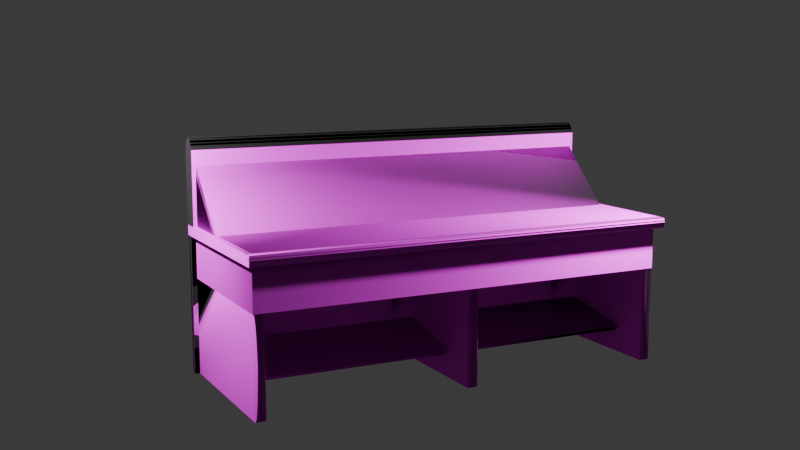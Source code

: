 # Source: table.blend  (saved by Blender 4.5.91; exported with 4.5.12 LTS)
import bpy
from mathutils import Matrix  # noqa: F401  (used for matrix-valued properties, if any)

bpy.ops.wm.read_factory_settings(use_empty=True)
scene = bpy.context.scene
scene.name = 'Scene'

# ---- collections
col_collection = bpy.data.collections.new('Collection'); scene.collection.children.link(col_collection)

# ---- images (referenced by path relative to the original .blend; pixels are not part of the script)
import os
ASSET_DIR = os.environ.get("B2B_ASSET_DIR", "")  # directory of the original .blend (textures are referenced by path, not embedded)
HERE = os.path.dirname(os.path.abspath(__file__))  # packed textures are extracted next to this script under _unpacked/

def load_image(name, relpath, width, height, colorspace="sRGB"):
    """Load a texture the original file referenced (path relative to the .blend, or extracted next to this script)."""
    p = next((c for c in (os.path.join(HERE, relpath), os.path.join(ASSET_DIR, relpath)) if relpath and os.path.exists(c)), "")
    if p:
        img = bpy.data.images.load(p, check_existing=True)
        img.name = name
    else:  # same state as the original file: an image datablock whose file is absent (Cycles renders it pink)
        img = bpy.data.images.new(name, width, height)
        img.source = "FILE"
        img.filepath = "//" + (relpath or name)
    img.colorspace_settings.name = colorspace
    return img
img_subtle_grained_wood_albedo_png = load_image('subtle-grained-wood_albedo.png', 'subtle-grained-wood_albedo.png', 1024, 1024, 'sRGB')
img_subtle_grained_wood_normal_ogl_png = load_image('subtle-grained-wood_normal-ogl.png', 'subtle-grained-wood_normal-ogl.png', 1024, 1024, 'Non-Color')
img_subtle_grained_wood_roughness_png = load_image('subtle-grained-wood_roughness.png', 'subtle-grained-wood_roughness.png', 1024, 1024, 'Non-Color')

# ---- materials (node trees are filled in below, after node groups)
mat_material = bpy.data.materials.new('Material')

# ---- node groups
ng_smooth_by_angle = bpy.data.node_groups.new('Smooth by Angle', 'GeometryNodeTree')
_s = ng_smooth_by_angle.interface.new_socket(name='Mesh', in_out='OUTPUT', socket_type='NodeSocketGeometry')
_s = ng_smooth_by_angle.interface.new_socket(name='Mesh', in_out='INPUT', socket_type='NodeSocketGeometry')
_s = ng_smooth_by_angle.interface.new_socket(name='Angle', in_out='INPUT', socket_type='NodeSocketFloat')
_s.subtype = 'ANGLE'
_s.default_value = 0.5236
_s.min_value = 0.0
_s.max_value = 3.142
_s.description = 'Maximum face angle for smooth edges'
_s = ng_smooth_by_angle.interface.new_socket(name='Ignore Sharpness', in_out='INPUT', socket_type='NodeSocketBool')
_s.force_non_field = True
ng_smooth_by_angle.description = 'Set the sharpness of mesh edges based on the angle between the neighboring faces'
ng_smooth_by_angle.is_modifier = True
_N = ng_smooth_by_angle.nodes; _L = ng_smooth_by_angle.links
n0 = _N.new('GeometryNodeSetShadeSmooth'); n0.name = 'Set Shade Smooth'; n0.location = (120, -80)
n0.domain = 'EDGE'
n1 = _N.new('GeometryNodeSetShadeSmooth'); n1.name = 'Set Shade Smooth.001'; n1.location = (300, -80)
n2 = _N.new('NodeGroupOutput'); n2.name = 'Group Output'; n2.location = (480, -80)
n3 = _N.new('GeometryNodeInputMeshEdgeAngle'); n3.name = 'Edge Angle'; n3.location = (-440, -240)
n4 = _N.new('NodeGroupInput'); n4.name = 'Group Input'; n4.location = (-80, -80)
n5 = _N.new('GeometryNodeInputEdgeSmooth'); n5.name = 'Is Edge Smooth'; n5.location = (-260, -120)
n6 = _N.new('GeometryNodeInputShadeSmooth'); n6.name = 'Is Shade Smooth'; n6.location = (-440, -397)
n7 = _N.new('FunctionNodeCompare'); n7.name = 'Compare'; n7.location = (-260, -260)
n7.operation = 'LESS_EQUAL'
n7.inputs[6].default_value = (0.0, 0.0, 0.0, 0.0)
n7.inputs[7].default_value = (0.0, 0.0, 0.0, 0.0)
n8 = _N.new('FunctionNodeBooleanMath'); n8.name = 'Boolean Math.001'; n8.location = (-80, -260)
n9 = _N.new('NodeGroupInput'); n9.name = 'Group Input.001'; n9.location = (-440, -329)
n10 = _N.new('NodeGroupInput'); n10.name = 'Group Input.002'; n10.location = (-259, -189)
n11 = _N.new('FunctionNodeBooleanMath'); n11.name = 'Boolean Math'; n11.location = (-80, -149)
n11.operation = 'OR'
n12 = _N.new('FunctionNodeBooleanMath'); n12.name = 'Boolean Math.002'; n12.location = (-260, -380)
n12.operation = 'OR'
n13 = _N.new('NodeGroupInput'); n13.name = 'Group Input.003'; n13.location = (-440, -460)
_L.new(n3.outputs[0], n7.inputs[0])
_L.new(n1.outputs[0], n2.inputs[0])
_L.new(n9.outputs[1], n7.inputs[1])
_L.new(n7.outputs[0], n8.inputs[0])
_L.new(n4.outputs[0], n0.inputs[0])
_L.new(n0.outputs[0], n1.inputs[0])
_L.new(n8.outputs[0], n0.inputs[2])
_L.new(n10.outputs[2], n11.inputs[1])
_L.new(n5.outputs[0], n11.inputs[0])
_L.new(n11.outputs[0], n0.inputs[1])
_L.new(n13.outputs[2], n12.inputs[1])
_L.new(n6.outputs[0], n12.inputs[0])
_L.new(n12.outputs[0], n8.inputs[1])
n2.is_active_output = True

# ---- material node trees
mat_material.use_nodes = True; mat_material.node_tree.nodes.clear()
_N = mat_material.node_tree.nodes; _L = mat_material.node_tree.links
n0 = _N.new('ShaderNodeBsdfPrincipled'); n0.name = 'Principled BSDF'; n0.location = (-518, 497)
n1 = _N.new('ShaderNodeOutputMaterial'); n1.name = 'Material Output'; n1.location = (-118, 497)
n2 = _N.new('ShaderNodeTexImage'); n2.name = 'Image Texture'; n2.location = (-920, 470)
n2.image = img_subtle_grained_wood_albedo_png
n3 = _N.new('ShaderNodeTexImage'); n3.name = 'Image Texture.001'; n3.location = (-1376, 405)
n3.image = img_subtle_grained_wood_normal_ogl_png
n4 = _N.new('ShaderNodeNormalMap'); n4.name = 'Normal Map'; n4.location = (-1100, 599)
n4.inputs[0].default_value = 1.3
n5 = _N.new('ShaderNodeTexImage'); n5.name = 'Image Texture.003'; n5.location = (-811, 63)
n5.image = img_subtle_grained_wood_roughness_png
_L.new(n0.outputs[0], n1.inputs[0])
_L.new(n2.outputs[0], n0.inputs[0])
_L.new(n3.outputs[0], n4.inputs[1])
_L.new(n4.outputs[0], n0.inputs[5])
_L.new(n5.outputs[1], n0.inputs[2])
n1.is_active_output = True

# ---- world
world_world = bpy.data.worlds.new('World'); scene.world = world_world
world_world.use_nodes = True; world_world.node_tree.nodes.clear()
_N = world_world.node_tree.nodes; _L = world_world.node_tree.links
n0 = _N.new('ShaderNodeOutputWorld'); n0.name = 'World Output'; n0.location = (300, 300)
n1 = _N.new('ShaderNodeBackground'); n1.name = 'Background'; n1.location = (10, 300)
n1.inputs[0].default_value = (0.05088, 0.05088, 0.05088, 1.0)
_L.new(n1.outputs[0], n0.inputs[0])
n0.is_active_output = True
world_world.color = (0.05088, 0.05088, 0.05088)
world_world.sun_shadow_jitter_overblur = 0.0

# ---- cameras
cam_camera = bpy.data.cameras.new('Camera')
cam_camera.clip_end = 100.0
cam_camera.ortho_scale = 7.314

# ---- lights
light_light = bpy.data.lights.new('Light', 'POINT')
light_light.energy = 700.0
light_light.shadow_soft_size = 0.1
light_light_001 = bpy.data.lights.new('Light.001', 'POINT')
light_light_001.energy = 700.0
light_light_001.shadow_soft_size = 0.1

# ---- meshes
me_cube_003 = bpy.data.meshes.new('Cube.003')
me_cube_003.from_pydata([(-1.0, 1.0, -0.8943), (-1.0, -0.8732, 0.9781), (1.0, 1.0, -0.8943), (1.0, -0.8732, 0.9781), (-1.0, -0.8791, -0.901), (-1.0, 0.7403, -0.901), (-1.0, -0.885, 0.7354), (1.0, -0.8791, -0.901), (1.0, 0.7403, -0.901), (1.0, -0.885, 0.7354)], [], [(0, 1, 3, 2), (1, 0, 5, 6), (6, 5, 8, 9), (5, 4, 7, 8), (9, 3, 1, 6), (9, 8, 2, 3)])
me_cube_003.polygons.foreach_set('use_smooth', [True] * 6)
_uv = me_cube_003.uv_layers.new(name='UVMap')
_uv.uv.foreach_set('vector', [0.003422, 0.07036, 0.6299, 0.07775, 0.625, 0.5, -0.0015, 0.4926, 0.6718, 0.1639, 0.3676, 0.159, 0.375, 0.2723, 0.6791, 0.2772, 0.625, 0.2723, 0.375, 0.2723, 0.375, 0.4777, 0.625, 0.4777, 0.1473, 0.5, 0.1473, 0.75, 0.3527, 0.75, 0.3527, 0.5, 0.625, 0.4777, 0.625, 0.5, 0.625, 0.25, 0.625, 0.2723, 0.6767, 0.3891, 0.3799, 0.3891, 0.375, 0.5, 0.6718, 0.5])
me_cube_003.materials.append(mat_material)
me_cube_003.update()
me_cube_004 = bpy.data.meshes.new('Cube.004')
me_cube_004.from_pydata([(-1.0, -1.0, -1.0), (-1.0, -1.0, 1.0), (-1.0, 1.0, -1.0), (-1.0, -0.9864, 1.0), (1.0, -1.0, -1.0), (1.0, -1.0, 1.0), (1.0, 1.0, -1.0), (1.0, -0.9864, 1.0)], [], [(0, 1, 3, 2), (2, 3, 7, 6), (6, 7, 5, 4), (4, 5, 1, 0), (2, 6, 4, 0), (7, 3, 1, 5)])
_uv = me_cube_004.uv_layers.new(name='UVMap')
_uv.uv.foreach_set('vector', [0.375, 0.0, 0.625, 0.0, 0.625, 0.25, 0.375, 0.25, 0.375, 0.25, 0.625, 0.25, 0.625, 0.5, 0.375, 0.5, 0.375, 0.4163, 0.7726, 0.4213, 0.374, 0.7549, 0.375, 0.75, 0.375, 0.75, 0.625, 0.75, 0.625, 1.0, 0.375, 1.0, 0.125, 0.5, 0.375, 0.5, 0.375, 0.75, 0.125, 0.75, 0.625, 0.5, 0.875, 0.5, 0.875, 0.75, 0.625, 0.75])
me_cube_004.materials.append(mat_material)
me_cube_004.update()
me_cube_006 = bpy.data.meshes.new('Cube.006')
me_cube_006.from_pydata([(-1.0, -1.0, 0.3612), (-1.0, -1.0, 1.0), (-1.0, 1.0, 0.3612), (-1.0, 1.0, 1.0), (1.0, -1.0, 0.3612), (1.0, -1.0, 1.0), (1.0, 1.0, 0.3612), (1.0, 1.0, 1.0), (-1.0, -1.0, 0.8736), (-1.0, 1.0, 0.8736), (1.0, 1.0, 0.8736), (1.0, -1.0, 0.8736), (-1.031, -1.031, 0.8736), (-1.031, -1.031, 1.0), (-1.031, 1.031, 1.0), (1.031, 1.031, 1.0), (1.031, -1.031, 1.0), (-1.031, 1.031, 0.8736), (1.031, -1.031, 0.8736), (-1.025, -1.025, 0.8736), (-1.025, -1.025, 1.0), (-1.025, 1.025, 1.0), (1.025, 1.025, 1.0), (1.025, -1.025, 1.0), (-1.025, 1.025, 0.8736), (1.025, 1.025, 0.8736), (1.025, -1.025, 0.8736), (-1.025, 1.109, 1.0), (1.025, 1.109, 1.0), (-1.025, 1.109, 0.8736), (1.025, 1.109, 0.8736), (-1.025, 1.062, 0.8736), (1.025, 1.062, 0.8736), (-1.025, 1.109, 1.0), (-1.025, 1.109, 0.8736), (-1.025, 1.115, 0.9913), (-1.025, 1.12, 0.9813), (-1.025, 1.123, 0.9703), (-1.025, 1.126, 0.9585), (-1.025, 1.127, 0.9461), (-1.025, 1.127, 0.9333), (-1.025, 1.126, 0.9205), (-1.025, 1.123, 0.9079), (-1.025, 1.12, 0.8957), (-1.025, 1.115, 0.8842), (1.025, 1.109, 0.8736), (1.025, 1.109, 1.0), (1.025, 1.115, 0.8842), (1.025, 1.12, 0.8957), (1.025, 1.123, 0.9079), (1.025, 1.126, 0.9205), (1.025, 1.127, 0.9333), (1.025, 1.127, 0.9461), (1.025, 1.126, 0.9585), (1.025, 1.123, 0.9703), (1.025, 1.12, 0.9813), (1.025, 1.115, 0.9913)], [], [(1, 3, 14, 13), (9, 8, 12, 17), (2, 6, 4, 0), (7, 3, 1, 5), (4, 11, 8, 0), (6, 10, 11, 4), (2, 9, 10, 6), (0, 8, 9, 2), (16, 13, 20, 23), (12, 18, 26, 19), (5, 1, 13, 16), (8, 11, 18, 12), (3, 7, 15, 14), (19, 20, 21, 24), (33, 27, 28, 46), (25, 22, 23, 26), (26, 23, 20, 19), (17, 12, 19, 24), (13, 14, 21, 20), (24, 21, 27, 33, 35, 36, 37, 38, 39, 40, 41, 42, 43, 44, 34, 29, 31), (32, 31, 29, 30), (21, 22, 28, 27), (22, 25, 32, 30, 45, 47, 48, 49, 50, 51, 52, 53, 54, 55, 56, 46, 28), (25, 24, 31, 32), (45, 34, 44, 47), (47, 44, 43, 48), (48, 43, 42, 49), (49, 42, 41, 50), (50, 41, 40, 51), (51, 40, 39, 52), (52, 39, 38, 53), (53, 38, 37, 54), (54, 37, 36, 55), (55, 36, 35, 56), (56, 35, 33, 46), (29, 34, 45, 30), (5, 23, 22, 7), (11, 10, 25, 26)])
me_cube_006.polygons.foreach_set('use_smooth', [True] * 38)
_uv = me_cube_006.uv_layers.new(name='UVMap')
_uv.uv.foreach_set('vector', [0.875, 0.75, 0.875, 0.5, 0.875, 0.5, 0.875, 0.75, 0.6092, 0.25, 0.6092, 0.0, 0.6092, 0.0, 0.6092, 0.25, 0.125, 0.5, 0.375, 0.5, 0.375, 0.75, 0.125, 0.75, 5.96e-08, 0.5137, 0.875, 0.5, 0.877, 0.832, 0.001953, 0.8457, 0.375, 0.75, 0.6092, 0.75, 0.6092, 1.0, 0.375, 1.0, 0.375, 0.5, 0.9315, 0.5078, 0.9315, 0.7578, 0.375, 0.75, 1.003, 0.2768, 0.9998, 0.0918, -0.2473, 0.1011, -0.2569, 0.2802, 0.375, 0.0, 0.8807, 0.005859, 0.8807, 0.2559, 0.375, 0.25, 0.625, 0.75, 0.875, 0.75, 0.875, 0.75, 0.625, 0.75, 0.6092, 1.0, 0.6092, 0.75, 0.6092, 0.75, 0.6092, 1.0, 0.625, 0.75, 0.875, 0.75, 0.875, 0.75, 0.625, 0.75, 0.6092, 1.0, 0.6092, 0.75, 0.6092, 0.75, 0.6092, 1.0, 0.875, 0.5, 0.625, 0.5, 0.625, 0.5, 0.875, 0.5, 0.6092, 0.0, 0.625, 0.0, 0.625, 0.2027, 0.6092, 0.25, 0.625, 0.25, 0.625, 0.2027, 0.625, 0.4527, 0.625, 0.5, 0.6092, 0.5, 0.625, 0.4527, 0.625, 0.75, 0.6092, 0.75, 0.6092, 0.75, 0.625, 0.75, 0.625, 1.0, 0.6092, 1.0, 0.6092, 0.25, 0.6092, 0.0, 0.6092, 0.0, 0.6092, 0.25, 0.875, 0.75, 0.875, 0.5, 0.875, 0.4527, 0.875, 0.75, 0.6092, 0.25, 0.625, 0.2027, 0.625, 0.2027, 0.625, 0.25, 0.5061, -0.6305, 0.725, -0.7452, 0.8182, 0.2758, 0.6198, 0.25, 0.6183, 0.25, 0.6167, 0.25, 0.6151, 0.25, 0.6135, 0.25, 0.6061, 0.1699, 0.6105, 0.25, 0.6092, 0.25, 0.6092, 0.25, 0.6092, 0.25, 0.6092, 0.5, 0.6092, 0.25, 0.6092, 0.25, 0.6092, 0.5, 0.8762, 0.406, 0.1808, 0.4035, 0.1796, 0.4503, 0.875, 0.4527, 0.625, 0.4527, 0.6092, 0.5, 0.6092, 0.5, 0.6092, 0.5, 0.6092, 0.5, 0.6359, 0.4082, 0.6022, 0.3516, 0.6135, 0.5, 0.6151, 0.5, 0.6167, 0.5, 0.6183, 0.5, 0.6198, 0.5, 0.8182, 0.5258, 0.7932, 1.384, 0.6239, 1.368, 0.625, 0.5, 0.625, 0.4527, 0.6092, 0.5, 0.6092, 0.25, 0.6092, 0.25, 0.6092, 0.5, 0.6092, 0.25, 0.6092, 0.25, 0.6105, 0.25, 0.6359, 0.1582, 0.3234, 0.03125, 0.9015, 0.03516, 0.9008, 0.06641, 0.3227, 0.06641, 0.602, 0.1016, 0.6059, 0.1699, 0.6131, 0.25, 0.6131, 0.25, 0.6131, 0.25, 0.6131, 0.25, 0.6143, 0.25, 0.6143, 0.25, 0.6143, 0.25, 0.6143, 0.25, 0.6155, 0.25, 0.6155, 0.25, 0.6155, 0.25, 0.6155, 0.25, 0.618, 0.25, 0.618, 0.25, 0.3289, -0.05273, 0.3165, -1.05, 0.4286, -1.048, 0.4294, -0.03956, 0.6208, 0.5, 0.6208, 0.25, 0.8347, 0.2783, 0.8347, 0.5283, 0.8187, 0.5258, 0.8187, 0.2758, 1.153, -0.6944, 1.221, 1.434, 1.221, 1.434, 1.153, -0.6944, 1.211, -0.6891, 1.267, 1.458, -0.01665, 1.112, 0.7874, -0.734, 0.9062, 0.1777, -0.01953, 0.2734, 0.6092, 0.25, 0.6092, 0.25, 0.6092, 0.25, 0.6092, 0.25, 0.625, 0.75, 0.625, 0.75, 0.625, 0.4527, 0.625, 0.5, 0.6092, 0.75, 0.6092, 0.5, 0.6092, 0.5, 0.6092, 0.75])
me_cube_006.materials.append(mat_material)
me_cube_006.update()
me_cube = bpy.data.meshes.new('Cube')
me_cube.from_pydata([(-1.0, -1.0, -1.0), (-1.0, -1.0, 1.0), (-1.0, 1.0, -1.0), (-1.0, 1.0, 1.0), (1.0, -1.0, -1.0), (1.0, -1.0, 1.0), (1.0, 1.0, -1.0), (1.0, 1.0, 1.0), (-1.0, 0.0, -1.0), (1.0, 0.0, -1.0), (-1.0, -0.9199, 1.054), (-1.0, 0.9199, 1.054), (-1.0, 0.0, 0.5619), (-1.0, -0.7227, 1.162), (-1.0, -0.4978, 1.242), (-1.0, -0.2538, 1.291), (-1.0, 5.96e-08, 1.308), (-1.0, 0.2538, 1.291), (-1.0, 0.4978, 1.242), (-1.0, 0.7227, 1.162), (1.0, 0.9199, 1.054), (1.0, -0.9199, 1.054), (1.0, 0.0, 0.5619), (1.0, 0.7227, 1.162), (1.0, 0.4978, 1.242), (1.0, 0.2538, 1.291), (1.0, -5.96e-08, 1.308), (1.0, -0.2538, 1.291), (1.0, -0.4978, 1.242), (1.0, -0.7227, 1.162)], [], [(2, 3, 7, 6), (4, 5, 1, 0), (8, 9, 4, 0), (2, 6, 9, 8), (10, 13, 12), (13, 14, 12), (14, 15, 12), (15, 16, 12), (16, 17, 12), (17, 18, 12), (18, 19, 12), (19, 11, 12), (20, 23, 22), (23, 24, 22), (24, 25, 22), (25, 26, 22), (26, 27, 22), (27, 28, 22), (28, 29, 22), (29, 21, 22), (10, 21, 29, 13), (13, 29, 28, 14), (14, 28, 27, 15), (15, 27, 26, 16), (16, 26, 25, 17), (17, 25, 24, 18), (18, 24, 23, 19), (19, 23, 20, 11), (7, 3, 11, 20), (0, 1, 10, 12, 8), (8, 12, 11, 3, 2), (21, 10, 1, 5), (6, 7, 20, 22, 9), (9, 22, 21, 5, 4)])
me_cube.polygons.foreach_set('use_smooth', [True] * 34)
_uv = me_cube.uv_layers.new(name='UVMap')
_uv.uv.foreach_set('vector', [0.375, -0.7392, 0.3543, -0.5621, -1.176, -0.5631, -1.131, -0.7452, 0.375, 0.75, 0.625, 0.75, 0.625, 1.0, 0.375, 1.0, 0.125, 0.625, 0.375, 0.625, 0.375, 0.75, 0.125, 0.75, 0.125, 0.5, 0.375, 0.5, 0.375, 0.625, 0.125, 0.625, 0.625, 0.01002, 0.6226, 0.03466, 0.5213, 0.125, 0.6226, 0.03466, 0.6156, 0.06277, 0.5213, 0.125, 0.6156, 0.06277, 0.6047, 0.09328, 0.5213, 0.125, 0.6047, 0.09328, 0.5913, 0.125, 0.5213, 0.125, 0.5913, 0.125, 0.5897, 0.125, 0.5213, 0.125, 0.5897, 0.125, 0.5851, 0.125, 0.5213, 0.125, 0.5851, 0.125, 0.5775, 0.125, 0.5213, 0.125, 0.5775, 0.125, 0.5674, 0.125, 0.5213, 0.125, 0.625, 0.51, 0.625, 0.5333, 0.5213, 0.625, 0.625, 0.5333, 0.625, 0.5574, 0.5213, 0.625, 0.625, 0.5574, 0.625, 0.5813, 0.5213, 0.625, 0.625, 0.5813, 0.625, 0.6042, 0.5213, 0.625, 0.625, 0.6042, 0.625, 0.6252, 0.5213, 0.625, 0.625, 0.6252, 0.625, 0.6434, 0.5213, 0.625, 0.625, 0.6434, 0.625, 0.6582, 0.5213, 0.625, 0.625, 0.6582, 0.625, 0.669, 0.5213, 0.625, 0.875, 0.74, 0.625, 0.74, 0.625, 0.7167, 0.875, 0.7167, 0.875, 0.7167, 0.625, 0.7167, 0.625, 0.6926, 0.875, 0.6926, 0.875, 0.6926, 0.625, 0.6926, 0.625, 0.6687, 0.875, 0.6687, 0.875, 0.6687, 0.625, 0.6687, 0.625, 0.625, 0.875, 0.625, 0.875, 0.625, 0.625, 0.625, 0.625, 0.5813, 0.875, 0.5813, 0.875, 0.5813, 0.625, 0.5813, 0.625, 0.5574, 0.875, 0.5574, 0.875, 0.5574, 0.625, 0.5574, 0.625, 0.5333, 0.875, 0.5333, 0.875, 0.5333, 0.625, 0.5333, 0.625, 0.51, 0.875, 0.51, 0.625, 0.5, 0.875, 0.5, 0.875, 0.51, 0.625, 0.51, 0.375, 0.0, 0.625, 0.0, 0.625, 0.01002, 0.5213, 0.125, 0.375, 0.125, 0.375, 0.125, 0.5213, 0.125, 0.625, 0.24, 0.625, 0.25, 0.375, 0.25, 0.625, 0.74, 0.875, 0.74, 0.875, 0.75, 0.625, 0.75, 0.375, 0.5, 0.625, 0.5, 0.625, 0.51, 0.5213, 0.625, 0.375, 0.625, 0.375, 0.625, 0.5213, 0.625, 0.625, 0.74, 0.625, 0.75, 0.375, 0.75])
me_cube.materials.append(mat_material)
me_cube.update()
me_cube_001 = bpy.data.meshes.new('Cube.001')
me_cube_001.from_pydata([(-1.0, -1.0, -1.0), (-1.0, -1.0, 1.0), (-1.0, 1.0, -1.0), (-1.0, 1.0, 1.0), (1.0, -1.0, -1.0), (1.0, -1.0, 1.0), (1.0, 1.0, -1.0), (1.0, 1.0, 1.0)], [], [(0, 1, 3, 2), (2, 3, 7, 6), (6, 7, 5, 4), (4, 5, 1, 0), (2, 6, 4, 0), (7, 3, 1, 5)])
me_cube_001.polygons.foreach_set('use_smooth', [True] * 6)
_uv = me_cube_001.uv_layers.new(name='UVMap')
_uv.uv.foreach_set('vector', [0.375, 0.0, 0.625, 0.0, 0.625, 0.25, 0.375, 0.25, 0.375, 0.25, 0.625, 0.25, 0.625, 0.5, 0.375, 0.5, 0.375, 0.5, 0.625, 0.5, 0.625, 0.75, 0.375, 0.75, 0.375, 0.75, 0.625, 0.75, 0.625, 1.0, 0.375, 1.0, 0.125, 0.5, 0.375, 0.5, 0.375, 0.75, 0.125, 0.75, 0.625, 0.5, 0.875, 0.5, 0.875, 0.75, 0.625, 0.75])
me_cube_001.materials.append(mat_material)
me_cube_001.update()
me_cube_002 = bpy.data.meshes.new('Cube.002')
me_cube_002.from_pydata([(-1.0, -1.0, -1.0), (-1.0, -1.0, 1.0), (-1.0, 1.0, -1.0), (-1.0, 1.0, 1.0), (1.0, -1.0, -1.0), (1.0, -1.0, 1.0), (1.0, 1.0, -1.0), (1.0, 1.0, 1.0)], [], [(0, 1, 3, 2), (2, 3, 7, 6), (6, 7, 5, 4), (4, 5, 1, 0), (2, 6, 4, 0), (7, 3, 1, 5)])
me_cube_002.polygons.foreach_set('use_smooth', [True] * 6)
_uv = me_cube_002.uv_layers.new(name='UVMap')
_uv.uv.foreach_set('vector', [0.375, 0.0, 0.625, 0.0, 0.625, 0.25, 0.375, 0.25, 0.375, 0.25, 0.625, 0.25, 0.625, 0.5, 0.375, 0.5, 0.375, 0.5, 0.625, 0.5, 0.625, 0.75, 0.375, 0.75, 0.375, 0.75, 0.625, 0.75, 0.625, 1.0, 0.375, 1.0, 0.125, 0.5, 0.375, 0.5, 0.375, 0.75, 0.125, 0.75, 0.625, 0.5, 0.875, 0.5, 0.875, 0.75, 0.625, 0.75])
me_cube_002.materials.append(mat_material)
me_cube_002.update()
me_cube_005 = bpy.data.meshes.new('Cube.005')
me_cube_005.from_pydata([(-1.0, -1.0, -1.0), (-1.0, -1.0, 1.0), (-1.0, 1.0, -1.0), (-1.0, 1.0, 1.0), (1.0, -1.0, -1.0), (1.0, -1.0, 1.0), (1.0, 1.0, -1.0), (1.0, 1.0, 1.0)], [], [(0, 1, 3, 2), (2, 3, 7, 6), (6, 7, 5, 4), (4, 5, 1, 0), (2, 6, 4, 0), (7, 3, 1, 5)])
me_cube_005.polygons.foreach_set('use_smooth', [True] * 6)
_uv = me_cube_005.uv_layers.new(name='UVMap')
_uv.uv.foreach_set('vector', [0.375, 0.0, 0.625, 0.0, 0.625, 0.25, 0.375, 0.25, 0.375, 0.25, 0.625, 0.25, 0.625, 0.5, 0.375, 0.5, 0.375, 0.5, 0.625, 0.5, 0.625, 0.75, 0.375, 0.75, 0.375, 0.75, 0.625, 0.75, 0.625, 1.0, 0.375, 1.0, 0.125, 0.5, 0.375, 0.5, 0.375, 0.75, 0.125, 0.75, 0.625, 0.5, 0.875, 0.5, 0.875, 0.75, 0.625, 0.75])
me_cube_005.materials.append(mat_material)
me_cube_005.update()
me_cube_007 = bpy.data.meshes.new('Cube.007')
me_cube_007.from_pydata([(-1.0, 1.0, -0.8943), (-1.0, -0.8732, 0.9781), (1.0, 1.0, -0.8943), (1.0, -0.8732, 0.9781), (-1.0, 0.7403, -0.901), (-1.0, -0.885, 0.7354), (1.0, 0.7403, -0.901), (1.0, -0.885, 0.7354)], [], [(0, 1, 3, 2), (1, 0, 4, 5), (5, 4, 6, 7), (7, 3, 1, 5), (7, 6, 2, 3)])
me_cube_007.polygons.foreach_set('use_smooth', [True] * 5)
_uv = me_cube_007.uv_layers.new(name='UVMap')
_uv.uv.foreach_set('vector', [0.375, 0.25, 0.625, 0.25, 0.625, 0.5, 0.375, 0.5, 0.625, 0.25, 0.375, 0.25, 0.375, 0.2723, 0.625, 0.2723, 0.625, 0.2723, 0.375, 0.2723, 0.375, 0.4777, 0.625, 0.4777, 0.625, 0.4777, 0.625, 0.5, 0.625, 0.25, 0.625, 0.2723, 0.625, 0.4777, 0.375, 0.4777, 0.375, 0.5, 0.625, 0.5])
me_cube_007.materials.append(mat_material)
me_cube_007.update()
me_cube_008 = bpy.data.meshes.new('Cube.008')
me_cube_008.from_pydata([(-1.0, -1.0, -1.0), (-1.0, -1.0, 1.0), (-1.0, 1.0, -1.0), (-1.0, 1.0, 1.0), (1.0, -1.0, -1.0), (1.0, -1.0, 1.0), (1.0, 1.0, -1.0), (1.0, 1.0, 1.0)], [], [(0, 1, 3, 2), (2, 3, 7, 6), (6, 7, 5, 4), (4, 5, 1, 0), (2, 6, 4, 0), (7, 3, 1, 5)])
me_cube_008.polygons.foreach_set('use_smooth', [True] * 6)
_uv = me_cube_008.uv_layers.new(name='UVMap')
_uv.uv.foreach_set('vector', [0.375, 0.0, 0.625, 0.0, 0.625, 0.25, 0.375, 0.25, 0.375, 0.25, 0.625, 0.25, 0.625, 0.5, 0.375, 0.5, 0.375, 0.5, 0.625, 0.5, 0.625, 0.75, 0.375, 0.75, 0.375, 0.75, 0.625, 0.75, 0.625, 1.0, 0.375, 1.0, 0.125, 0.5, 0.375, 0.5, 0.375, 0.75, 0.125, 0.75, 0.625, 0.5, 0.875, 0.5, 0.875, 0.75, 0.625, 0.75])
me_cube_008.materials.append(mat_material)
me_cube_008.update()

# ---- objects
ob_light = bpy.data.objects.new('Light', light_light)
ob_camera = bpy.data.objects.new('Camera', cam_camera)
ob_cube_003 = bpy.data.objects.new('Cube.003', me_cube_003)
ob_cube_004 = bpy.data.objects.new('Cube.004', me_cube_004)
ob_cube = bpy.data.objects.new('Cube', me_cube_006)
ob_cube_001 = bpy.data.objects.new('Cube.001', me_cube)
ob_cube_002 = bpy.data.objects.new('Cube.002', me_cube_001)
ob_cube_005 = bpy.data.objects.new('Cube.005', me_cube_002)
ob_cube_006 = bpy.data.objects.new('Cube.006', me_cube_005)
ob_cube_007 = bpy.data.objects.new('Cube.007', me_cube_007)
ob_cube_008 = bpy.data.objects.new('Cube.008', me_cube_008)
ob_light_001 = bpy.data.objects.new('Light.001', light_light_001)

# ---- transforms, parenting, visibility, modifiers, constraints
ob_light.location = (-5.261, 1.802, 4.779)
ob_light.rotation_euler = (0.6503, 0.05522, 1.866)
ob_light.lock_rotations_4d = False
ob_light.empty_display_type = 'ARROWS'
ob_light.color = (0.0, 0.0, 0.0, 0.0)
ob_light.lineart.crease_threshold = 0.0
ob_camera.location = (3.766, 11.51, 5.422)
ob_camera.rotation_euler = (1.403, -5.584e-07, 2.672)
ob_camera.lock_rotations_4d = False
ob_camera.empty_display_type = 'ARROWS'
ob_camera.color = (0.0, 0.0, 0.0, 0.0)
ob_camera.display_type = 'WIRE'
ob_camera.lineart.crease_threshold = 0.0
ob_cube_003.location = (-2.448, -0.4646, 3.6)
ob_cube_003.scale = (2.587, 0.3761, 0.3761)
ob_cube_004.location = (-2.441, -0.4925, 3.565)
ob_cube_004.scale = (2.581, 0.3024, 0.3024)
ob_cube.location = (-2.457, 0.0, 2.263)
ob_cube.scale = (2.574, 1.0, 1.0)
_m = ob_cube.modifiers.new('Smooth by Angle', 'NODES')
_m.node_group = ng_smooth_by_angle
_m.use_pin_to_last = True
_m.show_group_selector = False
ob_cube_001.location = (-2.45, -0.9121, 3.706)
ob_cube_001.scale = (2.634, -0.1163, 0.4437)
_m = ob_cube_001.modifiers.new('Smooth by Angle', 'NODES')
_m.node_group = ng_smooth_by_angle
_m.use_pin_to_last = True
_m.show_group_selector = False
ob_cube_002.location = (0.05353, 0.0002361, 2.047)
ob_cube_002.rotation_euler = (0.0, 0.0, 1.571)
ob_cube_002.scale = (0.9927, -0.06239, 0.5769)
ob_cube_005.location = (-4.968, 0.0002361, 2.047)
ob_cube_005.rotation_euler = (0.0, 0.0, 1.571)
ob_cube_005.scale = (0.9927, -0.06239, 0.5769)
ob_cube_006.location = (-2.5, 0.0002361, 2.047)
ob_cube_006.rotation_euler = (0.0, 0.0, 1.571)
ob_cube_006.scale = (0.9927, -0.06239, 0.5769)
ob_cube_007.location = (-2.464, 0.08693, 1.873)
ob_cube_007.rotation_euler = (0.5934, 0.0, 0.0)
ob_cube_007.scale = (2.469, 0.3761, 0.3761)
ob_cube_008.location = (-2.461, -0.9823, 2.304)
ob_cube_008.scale = (2.634, -0.04282, 0.8316)
ob_light_001.location = (1.571, -0.02501, 4.876)
ob_light_001.rotation_euler = (0.6503, 0.05522, 1.866)
ob_light_001.lock_rotations_4d = False
ob_light_001.empty_display_type = 'ARROWS'
ob_light_001.color = (0.0, 0.0, 0.0, 0.0)
ob_light_001.lineart.crease_threshold = 0.0

# ---- collection membership
col_collection.objects.link(ob_light)
col_collection.objects.link(ob_camera)
col_collection.objects.link(ob_cube_003)
col_collection.objects.link(ob_cube_004)
col_collection.objects.link(ob_cube)
col_collection.objects.link(ob_cube_001)
col_collection.objects.link(ob_cube_002)
col_collection.objects.link(ob_cube_005)
col_collection.objects.link(ob_cube_006)
col_collection.objects.link(ob_cube_007)
col_collection.objects.link(ob_cube_008)
col_collection.objects.link(ob_light_001)

# ---- scene / render settings (as saved in the file)
scene.camera = ob_camera
scene.frame_start = 1; scene.frame_end = 250; scene.frame_set(0)
scene.render.engine = 'CYCLES'
scene.cycles.samples = 10000
bpy.context.view_layer.update()
